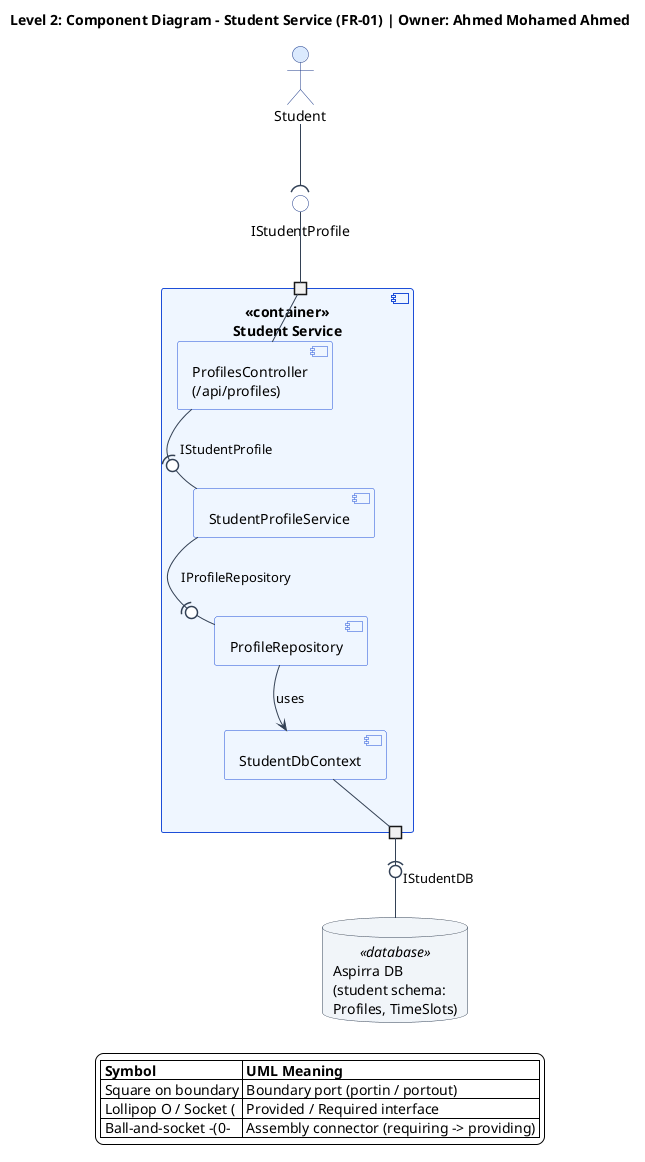

The diagram above was rendered by PlantUML. Its source (embedded in the PNG):
@startuml student-service-component-diagram
top to bottom direction
skinparam componentStyle uml2
skinparam shadowing false
skinparam defaultFontName Segoe UI
skinparam backgroundColor #FFFFFF
skinparam ArrowColor #334155
skinparam nodesep 35
skinparam ranksep 45
skinparam port {
  BackgroundColor #FFFFFF
  BorderColor #1E3A8A
}
skinparam actor {
  BackgroundColor #DBEAFE
  BorderColor #1E3A8A
}
skinparam component {
  BackgroundColor #EFF6FF
  BorderColor #1D4ED8
}
skinparam interface {
  BackgroundColor #FFFFFF
  BorderColor #1E3A8A
}
skinparam database {
  BackgroundColor #F1F5F9
  BorderColor #334155
}

title Level 2: Component Diagram - Student Service (FR-01) | Owner: Ahmed Mohamed Ahmed

actor "Student" as student
interface "IStudentProfile" as p_istudent

component "<<container>>\nStudent Service" as studentContainer {
  portin " " as port_in
  portout " " as port_db

  component "ProfilesController\n(/api/profiles)" as ctrl
  component "StudentProfileService" as svc
  component "ProfileRepository" as repo
  component "StudentDbContext" as dbctx

  port_in -- ctrl
  ctrl -(0- svc : IStudentProfile
  svc -(0- repo : IProfileRepository
  repo --> dbctx : uses
  dbctx -- port_db
}

database "Aspirra DB\n(student schema:\nProfiles, TimeSlots)" as db <<database>>

student --( p_istudent
p_istudent -- port_in

port_db -(0- db : IStudentDB

legend bottom
  |= Symbol |= UML Meaning |
  | Square on boundary | Boundary port (portin / portout) |
  | Lollipop O / Socket ( | Provided / Required interface |
  | Ball-and-socket -(0- | Assembly connector (requiring -> providing) |
endlegend
@enduml